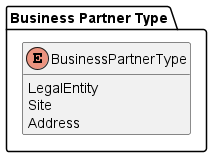

The diagram above was rendered by PlantUML. Its source (embedded in the PNG):
@startuml business-partner-type

package "Business Partner Type" {

  enum BusinessPartnerType {
    LegalEntity
    Site
    Address
  }
}

hide methods
@enduml